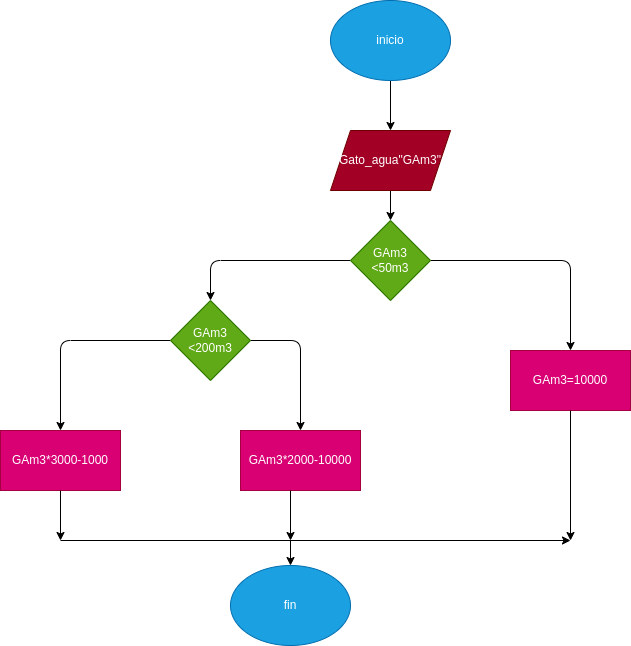

The diagram above was exported from draw.io. Its source (the exported page's mxGraphModel, read from the mxfile embedded in the PNG):
<mxGraphModel dx="1762" dy="537" grid="1" gridSize="10" guides="1" tooltips="1" connect="1" arrows="1" fold="1" page="1" pageScale="1" pageWidth="827" pageHeight="1169" math="0" shadow="0">
  <root>
    <mxCell id="0" />
    <mxCell id="1" parent="0" />
    <mxCell id="4" value="" style="edgeStyle=none;html=1;" edge="1" parent="1" source="2" target="3">
      <mxGeometry relative="1" as="geometry" />
    </mxCell>
    <mxCell id="2" value="inicio" style="ellipse;whiteSpace=wrap;html=1;fillColor=#1ba1e2;fontColor=#ffffff;strokeColor=#006EAF;" vertex="1" parent="1">
      <mxGeometry x="320" y="20" width="120" height="80" as="geometry" />
    </mxCell>
    <mxCell id="6" value="" style="edgeStyle=none;html=1;" edge="1" parent="1" source="3" target="5">
      <mxGeometry relative="1" as="geometry" />
    </mxCell>
    <mxCell id="3" value="Gato_agua&quot;GAm3&quot;" style="shape=parallelogram;perimeter=parallelogramPerimeter;whiteSpace=wrap;html=1;fixedSize=1;fillColor=#a20025;fontColor=#ffffff;strokeColor=#6F0000;" vertex="1" parent="1">
      <mxGeometry x="320" y="150" width="120" height="60" as="geometry" />
    </mxCell>
    <mxCell id="8" value="" style="edgeStyle=none;html=1;" edge="1" parent="1" source="5" target="7">
      <mxGeometry relative="1" as="geometry">
        <Array as="points">
          <mxPoint x="560" y="280" />
        </Array>
      </mxGeometry>
    </mxCell>
    <mxCell id="10" value="" style="edgeStyle=none;html=1;" edge="1" parent="1" source="5" target="9">
      <mxGeometry relative="1" as="geometry">
        <Array as="points">
          <mxPoint x="200" y="280" />
        </Array>
      </mxGeometry>
    </mxCell>
    <mxCell id="5" value="GAm3&lt;br&gt;&amp;lt;50m3" style="rhombus;whiteSpace=wrap;html=1;fillColor=#60a917;fontColor=#ffffff;strokeColor=#2D7600;" vertex="1" parent="1">
      <mxGeometry x="340" y="240" width="80" height="80" as="geometry" />
    </mxCell>
    <mxCell id="7" value="GAm3=10000" style="whiteSpace=wrap;html=1;fillColor=#d80073;fontColor=#ffffff;strokeColor=#A50040;" vertex="1" parent="1">
      <mxGeometry x="500" y="370" width="120" height="60" as="geometry" />
    </mxCell>
    <mxCell id="12" value="" style="edgeStyle=none;html=1;" edge="1" parent="1" source="9" target="11">
      <mxGeometry relative="1" as="geometry">
        <Array as="points">
          <mxPoint x="290" y="360" />
        </Array>
      </mxGeometry>
    </mxCell>
    <mxCell id="14" value="" style="edgeStyle=none;html=1;" edge="1" parent="1" source="9" target="13">
      <mxGeometry relative="1" as="geometry">
        <Array as="points">
          <mxPoint x="50" y="360" />
        </Array>
      </mxGeometry>
    </mxCell>
    <mxCell id="9" value="GAm3&lt;br&gt;&amp;lt;200m3" style="rhombus;whiteSpace=wrap;html=1;fillColor=#60a917;fontColor=#ffffff;strokeColor=#2D7600;" vertex="1" parent="1">
      <mxGeometry x="160" y="320" width="80" height="80" as="geometry" />
    </mxCell>
    <mxCell id="11" value="GAm3*2000-10000" style="whiteSpace=wrap;html=1;fillColor=#d80073;fontColor=#ffffff;strokeColor=#A50040;" vertex="1" parent="1">
      <mxGeometry x="230" y="450" width="120" height="60" as="geometry" />
    </mxCell>
    <mxCell id="13" value="GAm3*3000-1000" style="whiteSpace=wrap;html=1;fillColor=#d80073;fontColor=#ffffff;strokeColor=#A50040;" vertex="1" parent="1">
      <mxGeometry x="-10" y="450" width="120" height="60" as="geometry" />
    </mxCell>
    <mxCell id="15" value="" style="endArrow=classic;html=1;" edge="1" parent="1">
      <mxGeometry width="50" height="50" relative="1" as="geometry">
        <mxPoint x="560" y="430" as="sourcePoint" />
        <mxPoint x="560" y="560" as="targetPoint" />
      </mxGeometry>
    </mxCell>
    <mxCell id="16" value="" style="endArrow=classic;html=1;" edge="1" parent="1">
      <mxGeometry width="50" height="50" relative="1" as="geometry">
        <mxPoint x="280" y="510" as="sourcePoint" />
        <mxPoint x="280" y="560" as="targetPoint" />
      </mxGeometry>
    </mxCell>
    <mxCell id="17" value="" style="endArrow=classic;html=1;" edge="1" parent="1">
      <mxGeometry width="50" height="50" relative="1" as="geometry">
        <mxPoint x="50" y="510" as="sourcePoint" />
        <mxPoint x="50" y="560" as="targetPoint" />
      </mxGeometry>
    </mxCell>
    <mxCell id="18" value="" style="endArrow=classic;html=1;" edge="1" parent="1">
      <mxGeometry width="50" height="50" relative="1" as="geometry">
        <mxPoint x="50" y="560" as="sourcePoint" />
        <mxPoint x="560" y="560" as="targetPoint" />
      </mxGeometry>
    </mxCell>
    <mxCell id="19" value="" style="endArrow=classic;html=1;" edge="1" parent="1" target="20">
      <mxGeometry width="50" height="50" relative="1" as="geometry">
        <mxPoint x="280" y="560" as="sourcePoint" />
        <mxPoint x="280" y="610" as="targetPoint" />
      </mxGeometry>
    </mxCell>
    <mxCell id="20" value="fin" style="ellipse;whiteSpace=wrap;html=1;fillColor=#1ba1e2;fontColor=#ffffff;strokeColor=#006EAF;" vertex="1" parent="1">
      <mxGeometry x="220" y="585" width="120" height="80" as="geometry" />
    </mxCell>
  </root>
</mxGraphModel>